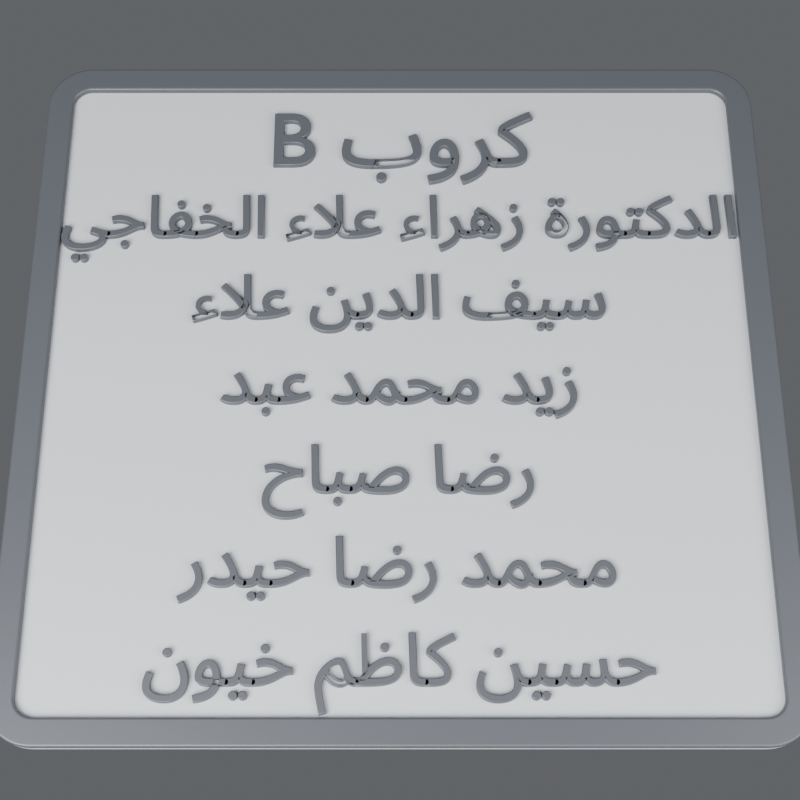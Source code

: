 # Source: name_plate.blend  (saved by Blender 5.1.30; exported with 4.5.12 LTS)
import bpy
from mathutils import Matrix  # noqa: F401  (used for matrix-valued properties, if any)

bpy.ops.wm.read_factory_settings(use_empty=True)
scene = bpy.context.scene
scene.name = 'Scene'

# ---- collections
col_collection = bpy.data.collections.new('Collection'); scene.collection.children.link(col_collection)

# ---- materials (node trees are filled in below, after node groups)
mat_plate_lightgrey = bpy.data.materials.new('Plate_LightGrey')
mat_plate_lightgrey.diffuse_color = (0.42, 0.44, 0.47, 1.0)
mat_frame_text_darkgrey = bpy.data.materials.new('Frame_Text_DarkGrey')
mat_frame_text_darkgrey.diffuse_color = (0.06, 0.065, 0.075, 1.0)

# ---- material node trees
mat_plate_lightgrey.use_nodes = True; mat_plate_lightgrey.node_tree.nodes.clear()
_N = mat_plate_lightgrey.node_tree.nodes; _L = mat_plate_lightgrey.node_tree.links
n0 = _N.new('ShaderNodeBsdfPrincipled'); n0.name = 'Principled BSDF'; n0.location = (-200, 100)
n0.inputs[0].default_value = (0.42, 0.44, 0.47, 1.0)
n0.inputs[2].default_value = 0.55
n1 = _N.new('ShaderNodeOutputMaterial'); n1.name = 'Material Output'; n1.location = (200, 100)
_L.new(n0.outputs[0], n1.inputs[0])
n1.is_active_output = True
mat_frame_text_darkgrey.use_nodes = True; mat_frame_text_darkgrey.node_tree.nodes.clear()
_N = mat_frame_text_darkgrey.node_tree.nodes; _L = mat_frame_text_darkgrey.node_tree.links
n0 = _N.new('ShaderNodeBsdfPrincipled'); n0.name = 'Principled BSDF'; n0.location = (-200, 100)
n0.inputs[0].default_value = (0.06, 0.065, 0.075, 1.0)
n0.inputs[2].default_value = 0.4
n1 = _N.new('ShaderNodeOutputMaterial'); n1.name = 'Material Output'; n1.location = (200, 100)
_L.new(n0.outputs[0], n1.inputs[0])
n1.is_active_output = True

# ---- world
world_world = bpy.data.worlds.new('World'); scene.world = world_world
world_world.use_nodes = True; world_world.node_tree.nodes.clear()
_N = world_world.node_tree.nodes; _L = world_world.node_tree.links
n0 = _N.new('ShaderNodeOutputWorld'); n0.name = 'World Output'; n0.location = (200, 100)
n1 = _N.new('ShaderNodeBackground'); n1.name = 'Background'; n1.location = (-200, 100)
n1.inputs[0].default_value = (0.5, 0.52, 0.55, 1.0)
n1.inputs[1].default_value = 0.25
_L.new(n1.outputs[0], n0.inputs[0])
n0.is_active_output = True
world_world.color = (0.05088, 0.05088, 0.05088)
world_world.sun_shadow_jitter_overblur = 0.0

# ---- cameras
cam_camera = bpy.data.cameras.new('Camera')
cam_camera.clip_start = 0.01
cam_camera.lens = 60.0

# ---- lights
light_key = bpy.data.lights.new('Key', 'AREA')
light_key.energy = 9.0
light_key.size = 0.4
light_fill = bpy.data.lights.new('Fill', 'AREA')
light_fill.energy = 3.0
light_fill.size = 0.4

# ---- meshes
me_plate = bpy.data.meshes.new('Plate')
me_plate.from_pydata([(0.1, 0.083, 0.0), (0.09994, 0.08418, 0.0), (0.09977, 0.08534, 0.0), (0.09948, 0.08648, 0.0), (0.09909, 0.08759, 0.0), (0.09858, 0.08866, 0.0), (0.09798, 0.08967, 0.0), (0.09728, 0.09061, 0.0), (0.09649, 0.09149, 0.0), (0.09561, 0.09228, 0.0), (0.09467, 0.09298, 0.0), (0.09366, 0.09358, 0.0), (0.09259, 0.09409, 0.0), (0.09148, 0.09448, 0.0), (0.09034, 0.09477, 0.0), (0.08918, 0.09494, 0.0), (0.088, 0.095, 0.0), (-0.088, 0.095, 0.0), (-0.08918, 0.09494, 0.0), (-0.09034, 0.09477, 0.0), (-0.09148, 0.09448, 0.0), (-0.09259, 0.09409, 0.0), (-0.09366, 0.09358, 0.0), (-0.09467, 0.09298, 0.0), (-0.09561, 0.09228, 0.0), (-0.09649, 0.09149, 0.0), (-0.09728, 0.09061, 0.0), (-0.09798, 0.08967, 0.0), (-0.09858, 0.08866, 0.0), (-0.09909, 0.08759, 0.0), (-0.09948, 0.08648, 0.0), (-0.09977, 0.08534, 0.0), (-0.09994, 0.08418, 0.0), (-0.1, 0.083, 0.0), (-0.1, -0.083, 0.0), (-0.09994, -0.08418, 0.0), (-0.09977, -0.08534, 0.0), (-0.09948, -0.08648, 0.0), (-0.09909, -0.08759, 0.0), (-0.09858, -0.08866, 0.0), (-0.09798, -0.08967, 0.0), (-0.09728, -0.09061, 0.0), (-0.09649, -0.09149, 0.0), (-0.09561, -0.09228, 0.0), (-0.09467, -0.09298, 0.0), (-0.09366, -0.09358, 0.0), (-0.09259, -0.09409, 0.0), (-0.09148, -0.09448, 0.0), (-0.09034, -0.09477, 0.0), (-0.08918, -0.09494, 0.0), (-0.088, -0.095, 0.0), (0.088, -0.095, 0.0), (0.08918, -0.09494, 0.0), (0.09034, -0.09477, 0.0), (0.09148, -0.09448, 0.0), (0.09259, -0.09409, 0.0), (0.09366, -0.09358, 0.0), (0.09467, -0.09298, 0.0), (0.09561, -0.09228, 0.0), (0.09649, -0.09149, 0.0), (0.09728, -0.09061, 0.0), (0.09798, -0.08967, 0.0), (0.09858, -0.08866, 0.0), (0.09909, -0.08759, 0.0), (0.09948, -0.08648, 0.0), (0.09977, -0.08534, 0.0), (0.09994, -0.08418, 0.0), (0.1, -0.083, 0.0), (0.1, 0.083, 0.003), (0.09994, 0.08418, 0.003), (0.09977, 0.08534, 0.003), (0.09948, 0.08648, 0.003), (0.09909, 0.08759, 0.003), (0.09858, 0.08866, 0.003), (0.09798, 0.08967, 0.003), (0.09728, 0.09061, 0.003), (0.09649, 0.09149, 0.003), (0.09561, 0.09228, 0.003), (0.09467, 0.09298, 0.003), (0.09366, 0.09358, 0.003), (0.09259, 0.09409, 0.003), (0.09148, 0.09448, 0.003), (0.09034, 0.09477, 0.003), (0.08918, 0.09494, 0.003), (0.088, 0.095, 0.003), (-0.088, 0.095, 0.003), (-0.08918, 0.09494, 0.003), (-0.09034, 0.09477, 0.003), (-0.09148, 0.09448, 0.003), (-0.09259, 0.09409, 0.003), (-0.09366, 0.09358, 0.003), (-0.09467, 0.09298, 0.003), (-0.09561, 0.09228, 0.003), (-0.09649, 0.09149, 0.003), (-0.09728, 0.09061, 0.003), (-0.09798, 0.08967, 0.003), (-0.09858, 0.08866, 0.003), (-0.09909, 0.08759, 0.003), (-0.09948, 0.08648, 0.003), (-0.09977, 0.08534, 0.003), (-0.09994, 0.08418, 0.003), (-0.1, 0.083, 0.003), (-0.1, -0.083, 0.003), (-0.09994, -0.08418, 0.003), (-0.09977, -0.08534, 0.003), (-0.09948, -0.08648, 0.003), (-0.09909, -0.08759, 0.003), (-0.09858, -0.08866, 0.003), (-0.09798, -0.08967, 0.003), (-0.09728, -0.09061, 0.003), (-0.09649, -0.09149, 0.003), (-0.09561, -0.09228, 0.003), (-0.09467, -0.09298, 0.003), (-0.09366, -0.09358, 0.003), (-0.09259, -0.09409, 0.003), (-0.09148, -0.09448, 0.003), (-0.09034, -0.09477, 0.003), (-0.08918, -0.09494, 0.003), (-0.088, -0.095, 0.003), (0.088, -0.095, 0.003), (0.08918, -0.09494, 0.003), (0.09034, -0.09477, 0.003), (0.09148, -0.09448, 0.003), (0.09259, -0.09409, 0.003), (0.09366, -0.09358, 0.003), (0.09467, -0.09298, 0.003), (0.09561, -0.09228, 0.003), (0.09649, -0.09149, 0.003), (0.09728, -0.09061, 0.003), (0.09798, -0.08967, 0.003), (0.09858, -0.08866, 0.003), (0.09909, -0.08759, 0.003), (0.09948, -0.08648, 0.003), (0.09977, -0.08534, 0.003), (0.09994, -0.08418, 0.003), (0.1, -0.083, 0.003)], [], [(0, 1, 69, 68), (1, 2, 70, 69), (2, 3, 71, 70), (3, 4, 72, 71), (4, 5, 73, 72), (5, 6, 74, 73), (6, 7, 75, 74), (7, 8, 76, 75), (8, 9, 77, 76), (9, 10, 78, 77), (10, 11, 79, 78), (11, 12, 80, 79), (12, 13, 81, 80), (13, 14, 82, 81), (14, 15, 83, 82), (15, 16, 84, 83), (16, 17, 85, 84), (17, 18, 86, 85), (18, 19, 87, 86), (19, 20, 88, 87), (20, 21, 89, 88), (21, 22, 90, 89), (22, 23, 91, 90), (23, 24, 92, 91), (24, 25, 93, 92), (25, 26, 94, 93), (26, 27, 95, 94), (27, 28, 96, 95), (28, 29, 97, 96), (29, 30, 98, 97), (30, 31, 99, 98), (31, 32, 100, 99), (32, 33, 101, 100), (33, 34, 102, 101), (34, 35, 103, 102), (35, 36, 104, 103), (36, 37, 105, 104), (37, 38, 106, 105), (38, 39, 107, 106), (39, 40, 108, 107), (40, 41, 109, 108), (41, 42, 110, 109), (42, 43, 111, 110), (43, 44, 112, 111), (44, 45, 113, 112), (45, 46, 114, 113), (46, 47, 115, 114), (47, 48, 116, 115), (48, 49, 117, 116), (49, 50, 118, 117), (50, 51, 119, 118), (51, 52, 120, 119), (52, 53, 121, 120), (53, 54, 122, 121), (54, 55, 123, 122), (55, 56, 124, 123), (56, 57, 125, 124), (57, 58, 126, 125), (58, 59, 127, 126), (59, 60, 128, 127), (60, 61, 129, 128), (61, 62, 130, 129), (62, 63, 131, 130), (63, 64, 132, 131), (64, 65, 133, 132), (65, 66, 134, 133), (66, 67, 135, 134), (67, 0, 68, 135), (67, 66, 65, 64, 63, 62, 61, 60, 59, 58, 57, 56, 55, 54, 53, 52, 51, 50, 49, 48, 47, 46, 45, 44, 43, 42, 41, 40, 39, 38, 37, 36, 35, 34, 33, 32, 31, 30, 29, 28, 27, 26, 25, 24, 23, 22, 21, 20, 19, 18, 17, 16, 15, 14, 13, 12, 11, 10, 9, 8, 7, 6, 5, 4, 3, 2, 1, 0), (68, 69, 70, 71, 72, 73, 74, 75, 76, 77, 78, 79, 80, 81, 82, 83, 84, 85, 86, 87, 88, 89, 90, 91, 92, 93, 94, 95, 96, 97, 98, 99, 100, 101, 102, 103, 104, 105, 106, 107, 108, 109, 110, 111, 112, 113, 114, 115, 116, 117, 118, 119, 120, 121, 122, 123, 124, 125, 126, 127, 128, 129, 130, 131, 132, 133, 134, 135)])
me_plate.materials.append(mat_plate_lightgrey)
me_plate.update()
me_frame = bpy.data.meshes.new('Frame')
me_frame.from_pydata([(0.1, 0.083, 0.0028), (0.09994, 0.08418, 0.0028), (0.09977, 0.08534, 0.0028), (0.09948, 0.08648, 0.0028), (0.09909, 0.08759, 0.0028), (0.09858, 0.08866, 0.0028), (0.09798, 0.08967, 0.0028), (0.09728, 0.09061, 0.0028), (0.09649, 0.09149, 0.0028), (0.09561, 0.09228, 0.0028), (0.09467, 0.09298, 0.0028), (0.09366, 0.09358, 0.0028), (0.09259, 0.09409, 0.0028), (0.09148, 0.09448, 0.0028), (0.09034, 0.09477, 0.0028), (0.08918, 0.09494, 0.0028), (0.088, 0.095, 0.0028), (-0.088, 0.095, 0.0028), (-0.08918, 0.09494, 0.0028), (-0.09034, 0.09477, 0.0028), (-0.09148, 0.09448, 0.0028), (-0.09259, 0.09409, 0.0028), (-0.09366, 0.09358, 0.0028), (-0.09467, 0.09298, 0.0028), (-0.09561, 0.09228, 0.0028), (-0.09649, 0.09149, 0.0028), (-0.09728, 0.09061, 0.0028), (-0.09798, 0.08967, 0.0028), (-0.09858, 0.08866, 0.0028), (-0.09909, 0.08759, 0.0028), (-0.09948, 0.08648, 0.0028), (-0.09977, 0.08534, 0.0028), (-0.09994, 0.08418, 0.0028), (-0.1, 0.083, 0.0028), (-0.1, -0.083, 0.0028), (-0.09994, -0.08418, 0.0028), (-0.09977, -0.08534, 0.0028), (-0.09948, -0.08648, 0.0028), (-0.09909, -0.08759, 0.0028), (-0.09858, -0.08866, 0.0028), (-0.09798, -0.08967, 0.0028), (-0.09728, -0.09061, 0.0028), (-0.09649, -0.09149, 0.0028), (-0.09561, -0.09228, 0.0028), (-0.09467, -0.09298, 0.0028), (-0.09366, -0.09358, 0.0028), (-0.09259, -0.09409, 0.0028), (-0.09148, -0.09448, 0.0028), (-0.09034, -0.09477, 0.0028), (-0.08918, -0.09494, 0.0028), (-0.088, -0.095, 0.0028), (0.088, -0.095, 0.0028), (0.08918, -0.09494, 0.0028), (0.09034, -0.09477, 0.0028), (0.09148, -0.09448, 0.0028), (0.09259, -0.09409, 0.0028), (0.09366, -0.09358, 0.0028), (0.09467, -0.09298, 0.0028), (0.09561, -0.09228, 0.0028), (0.09649, -0.09149, 0.0028), (0.09728, -0.09061, 0.0028), (0.09798, -0.08967, 0.0028), (0.09858, -0.08866, 0.0028), (0.09909, -0.08759, 0.0028), (0.09948, -0.08648, 0.0028), (0.09977, -0.08534, 0.0028), (0.09994, -0.08418, 0.0028), (0.1, -0.083, 0.0028), (0.1, 0.083, 0.005), (0.09994, 0.08418, 0.005), (0.09977, 0.08534, 0.005), (0.09948, 0.08648, 0.005), (0.09909, 0.08759, 0.005), (0.09858, 0.08866, 0.005), (0.09798, 0.08967, 0.005), (0.09728, 0.09061, 0.005), (0.09649, 0.09149, 0.005), (0.09561, 0.09228, 0.005), (0.09467, 0.09298, 0.005), (0.09366, 0.09358, 0.005), (0.09259, 0.09409, 0.005), (0.09148, 0.09448, 0.005), (0.09034, 0.09477, 0.005), (0.08918, 0.09494, 0.005), (0.088, 0.095, 0.005), (-0.088, 0.095, 0.005), (-0.08918, 0.09494, 0.005), (-0.09034, 0.09477, 0.005), (-0.09148, 0.09448, 0.005), (-0.09259, 0.09409, 0.005), (-0.09366, 0.09358, 0.005), (-0.09467, 0.09298, 0.005), (-0.09561, 0.09228, 0.005), (-0.09649, 0.09149, 0.005), (-0.09728, 0.09061, 0.005), (-0.09798, 0.08967, 0.005), (-0.09858, 0.08866, 0.005), (-0.09909, 0.08759, 0.005), (-0.09948, 0.08648, 0.005), (-0.09977, 0.08534, 0.005), (-0.09994, 0.08418, 0.005), (-0.1, 0.083, 0.005), (-0.1, -0.083, 0.005), (-0.09994, -0.08418, 0.005), (-0.09977, -0.08534, 0.005), (-0.09948, -0.08648, 0.005), (-0.09909, -0.08759, 0.005), (-0.09858, -0.08866, 0.005), (-0.09798, -0.08967, 0.005), (-0.09728, -0.09061, 0.005), (-0.09649, -0.09149, 0.005), (-0.09561, -0.09228, 0.005), (-0.09467, -0.09298, 0.005), (-0.09366, -0.09358, 0.005), (-0.09259, -0.09409, 0.005), (-0.09148, -0.09448, 0.005), (-0.09034, -0.09477, 0.005), (-0.08918, -0.09494, 0.005), (-0.088, -0.095, 0.005), (0.088, -0.095, 0.005), (0.08918, -0.09494, 0.005), (0.09034, -0.09477, 0.005), (0.09148, -0.09448, 0.005), (0.09259, -0.09409, 0.005), (0.09366, -0.09358, 0.005), (0.09467, -0.09298, 0.005), (0.09561, -0.09228, 0.005), (0.09649, -0.09149, 0.005), (0.09728, -0.09061, 0.005), (0.09798, -0.08967, 0.005), (0.09858, -0.08866, 0.005), (0.09909, -0.08759, 0.005), (0.09948, -0.08648, 0.005), (0.09977, -0.08534, 0.005), (0.09994, -0.08418, 0.005), (0.1, -0.083, 0.005), (0.093, 0.083, 0.0028), (0.09298, 0.08349, 0.0028), (0.0929, 0.08398, 0.0028), (0.09278, 0.08445, 0.0028), (0.09262, 0.08491, 0.0028), (0.09241, 0.08536, 0.0028), (0.09216, 0.08578, 0.0028), (0.09187, 0.08617, 0.0028), (0.09154, 0.08654, 0.0028), (0.09117, 0.08687, 0.0028), (0.09078, 0.08716, 0.0028), (0.09036, 0.08741, 0.0028), (0.08991, 0.08762, 0.0028), (0.08945, 0.08778, 0.0028), (0.08898, 0.0879, 0.0028), (0.08849, 0.08798, 0.0028), (0.088, 0.088, 0.0028), (-0.088, 0.088, 0.0028), (-0.08849, 0.08798, 0.0028), (-0.08898, 0.0879, 0.0028), (-0.08945, 0.08778, 0.0028), (-0.08991, 0.08762, 0.0028), (-0.09036, 0.08741, 0.0028), (-0.09078, 0.08716, 0.0028), (-0.09117, 0.08687, 0.0028), (-0.09154, 0.08654, 0.0028), (-0.09187, 0.08617, 0.0028), (-0.09216, 0.08578, 0.0028), (-0.09241, 0.08536, 0.0028), (-0.09262, 0.08491, 0.0028), (-0.09278, 0.08445, 0.0028), (-0.0929, 0.08398, 0.0028), (-0.09298, 0.08349, 0.0028), (-0.093, 0.083, 0.0028), (-0.093, -0.083, 0.0028), (-0.09298, -0.08349, 0.0028), (-0.0929, -0.08398, 0.0028), (-0.09278, -0.08445, 0.0028), (-0.09262, -0.08491, 0.0028), (-0.09241, -0.08536, 0.0028), (-0.09216, -0.08578, 0.0028), (-0.09187, -0.08617, 0.0028), (-0.09154, -0.08654, 0.0028), (-0.09117, -0.08687, 0.0028), (-0.09078, -0.08716, 0.0028), (-0.09036, -0.08741, 0.0028), (-0.08991, -0.08762, 0.0028), (-0.08945, -0.08778, 0.0028), (-0.08898, -0.0879, 0.0028), (-0.08849, -0.08798, 0.0028), (-0.088, -0.088, 0.0028), (0.088, -0.088, 0.0028), (0.08849, -0.08798, 0.0028), (0.08898, -0.0879, 0.0028), (0.08945, -0.08778, 0.0028), (0.08991, -0.08762, 0.0028), (0.09036, -0.08741, 0.0028), (0.09078, -0.08716, 0.0028), (0.09117, -0.08687, 0.0028), (0.09154, -0.08654, 0.0028), (0.09187, -0.08617, 0.0028), (0.09216, -0.08578, 0.0028), (0.09241, -0.08536, 0.0028), (0.09262, -0.08491, 0.0028), (0.09278, -0.08445, 0.0028), (0.0929, -0.08398, 0.0028), (0.09298, -0.08349, 0.0028), (0.093, -0.083, 0.0028), (0.093, 0.083, 0.005), (0.09298, 0.08349, 0.005), (0.0929, 0.08398, 0.005), (0.09278, 0.08445, 0.005), (0.09262, 0.08491, 0.005), (0.09241, 0.08536, 0.005), (0.09216, 0.08578, 0.005), (0.09187, 0.08617, 0.005), (0.09154, 0.08654, 0.005), (0.09117, 0.08687, 0.005), (0.09078, 0.08716, 0.005), (0.09036, 0.08741, 0.005), (0.08991, 0.08762, 0.005), (0.08945, 0.08778, 0.005), (0.08898, 0.0879, 0.005), (0.08849, 0.08798, 0.005), (0.088, 0.088, 0.005), (-0.088, 0.088, 0.005), (-0.08849, 0.08798, 0.005), (-0.08898, 0.0879, 0.005), (-0.08945, 0.08778, 0.005), (-0.08991, 0.08762, 0.005), (-0.09036, 0.08741, 0.005), (-0.09078, 0.08716, 0.005), (-0.09117, 0.08687, 0.005), (-0.09154, 0.08654, 0.005), (-0.09187, 0.08617, 0.005), (-0.09216, 0.08578, 0.005), (-0.09241, 0.08536, 0.005), (-0.09262, 0.08491, 0.005), (-0.09278, 0.08445, 0.005), (-0.0929, 0.08398, 0.005), (-0.09298, 0.08349, 0.005), (-0.093, 0.083, 0.005), (-0.093, -0.083, 0.005), (-0.09298, -0.08349, 0.005), (-0.0929, -0.08398, 0.005), (-0.09278, -0.08445, 0.005), (-0.09262, -0.08491, 0.005), (-0.09241, -0.08536, 0.005), (-0.09216, -0.08578, 0.005), (-0.09187, -0.08617, 0.005), (-0.09154, -0.08654, 0.005), (-0.09117, -0.08687, 0.005), (-0.09078, -0.08716, 0.005), (-0.09036, -0.08741, 0.005), (-0.08991, -0.08762, 0.005), (-0.08945, -0.08778, 0.005), (-0.08898, -0.0879, 0.005), (-0.08849, -0.08798, 0.005), (-0.088, -0.088, 0.005), (0.088, -0.088, 0.005), (0.08849, -0.08798, 0.005), (0.08898, -0.0879, 0.005), (0.08945, -0.08778, 0.005), (0.08991, -0.08762, 0.005), (0.09036, -0.08741, 0.005), (0.09078, -0.08716, 0.005), (0.09117, -0.08687, 0.005), (0.09154, -0.08654, 0.005), (0.09187, -0.08617, 0.005), (0.09216, -0.08578, 0.005), (0.09241, -0.08536, 0.005), (0.09262, -0.08491, 0.005), (0.09278, -0.08445, 0.005), (0.0929, -0.08398, 0.005), (0.09298, -0.08349, 0.005), (0.093, -0.083, 0.005)], [], [(0, 1, 69, 68), (1, 2, 70, 69), (2, 3, 71, 70), (3, 4, 72, 71), (4, 5, 73, 72), (5, 6, 74, 73), (6, 7, 75, 74), (7, 8, 76, 75), (8, 9, 77, 76), (9, 10, 78, 77), (10, 11, 79, 78), (11, 12, 80, 79), (12, 13, 81, 80), (13, 14, 82, 81), (14, 15, 83, 82), (15, 16, 84, 83), (16, 17, 85, 84), (17, 18, 86, 85), (18, 19, 87, 86), (19, 20, 88, 87), (20, 21, 89, 88), (21, 22, 90, 89), (22, 23, 91, 90), (23, 24, 92, 91), (24, 25, 93, 92), (25, 26, 94, 93), (26, 27, 95, 94), (27, 28, 96, 95), (28, 29, 97, 96), (29, 30, 98, 97), (30, 31, 99, 98), (31, 32, 100, 99), (32, 33, 101, 100), (33, 34, 102, 101), (34, 35, 103, 102), (35, 36, 104, 103), (36, 37, 105, 104), (37, 38, 106, 105), (38, 39, 107, 106), (39, 40, 108, 107), (40, 41, 109, 108), (41, 42, 110, 109), (42, 43, 111, 110), (43, 44, 112, 111), (44, 45, 113, 112), (45, 46, 114, 113), (46, 47, 115, 114), (47, 48, 116, 115), (48, 49, 117, 116), (49, 50, 118, 117), (50, 51, 119, 118), (51, 52, 120, 119), (52, 53, 121, 120), (53, 54, 122, 121), (54, 55, 123, 122), (55, 56, 124, 123), (56, 57, 125, 124), (57, 58, 126, 125), (58, 59, 127, 126), (59, 60, 128, 127), (60, 61, 129, 128), (61, 62, 130, 129), (62, 63, 131, 130), (63, 64, 132, 131), (64, 65, 133, 132), (65, 66, 134, 133), (66, 67, 135, 134), (67, 0, 68, 135), (204, 205, 137, 136), (68, 69, 205, 204), (136, 137, 1, 0), (205, 206, 138, 137), (69, 70, 206, 205), (137, 138, 2, 1), (206, 207, 139, 138), (70, 71, 207, 206), (138, 139, 3, 2), (207, 208, 140, 139), (71, 72, 208, 207), (139, 140, 4, 3), (208, 209, 141, 140), (72, 73, 209, 208), (140, 141, 5, 4), (209, 210, 142, 141), (73, 74, 210, 209), (141, 142, 6, 5), (210, 211, 143, 142), (74, 75, 211, 210), (142, 143, 7, 6), (211, 212, 144, 143), (75, 76, 212, 211), (143, 144, 8, 7), (212, 213, 145, 144), (76, 77, 213, 212), (144, 145, 9, 8), (213, 214, 146, 145), (77, 78, 214, 213), (145, 146, 10, 9), (214, 215, 147, 146), (78, 79, 215, 214), (146, 147, 11, 10), (215, 216, 148, 147), (79, 80, 216, 215), (147, 148, 12, 11), (216, 217, 149, 148), (80, 81, 217, 216), (148, 149, 13, 12), (217, 218, 150, 149), (81, 82, 218, 217), (149, 150, 14, 13), (218, 219, 151, 150), (82, 83, 219, 218), (150, 151, 15, 14), (219, 220, 152, 151), (83, 84, 220, 219), (151, 152, 16, 15), (220, 221, 153, 152), (84, 85, 221, 220), (152, 153, 17, 16), (221, 222, 154, 153), (85, 86, 222, 221), (153, 154, 18, 17), (222, 223, 155, 154), (86, 87, 223, 222), (154, 155, 19, 18), (223, 224, 156, 155), (87, 88, 224, 223), (155, 156, 20, 19), (224, 225, 157, 156), (88, 89, 225, 224), (156, 157, 21, 20), (225, 226, 158, 157), (89, 90, 226, 225), (157, 158, 22, 21), (226, 227, 159, 158), (90, 91, 227, 226), (158, 159, 23, 22), (227, 228, 160, 159), (91, 92, 228, 227), (159, 160, 24, 23), (228, 229, 161, 160), (92, 93, 229, 228), (160, 161, 25, 24), (229, 230, 162, 161), (93, 94, 230, 229), (161, 162, 26, 25), (230, 231, 163, 162), (94, 95, 231, 230), (162, 163, 27, 26), (231, 232, 164, 163), (95, 96, 232, 231), (163, 164, 28, 27), (232, 233, 165, 164), (96, 97, 233, 232), (164, 165, 29, 28), (233, 234, 166, 165), (97, 98, 234, 233), (165, 166, 30, 29), (234, 235, 167, 166), (98, 99, 235, 234), (166, 167, 31, 30), (235, 236, 168, 167), (99, 100, 236, 235), (167, 168, 32, 31), (236, 237, 169, 168), (100, 101, 237, 236), (168, 169, 33, 32), (237, 238, 170, 169), (101, 102, 238, 237), (169, 170, 34, 33), (238, 239, 171, 170), (102, 103, 239, 238), (170, 171, 35, 34), (239, 240, 172, 171), (103, 104, 240, 239), (171, 172, 36, 35), (240, 241, 173, 172), (104, 105, 241, 240), (172, 173, 37, 36), (241, 242, 174, 173), (105, 106, 242, 241), (173, 174, 38, 37), (242, 243, 175, 174), (106, 107, 243, 242), (174, 175, 39, 38), (243, 244, 176, 175), (107, 108, 244, 243), (175, 176, 40, 39), (244, 245, 177, 176), (108, 109, 245, 244), (176, 177, 41, 40), (245, 246, 178, 177), (109, 110, 246, 245), (177, 178, 42, 41), (246, 247, 179, 178), (110, 111, 247, 246), (178, 179, 43, 42), (247, 248, 180, 179), (111, 112, 248, 247), (179, 180, 44, 43), (248, 249, 181, 180), (112, 113, 249, 248), (180, 181, 45, 44), (249, 250, 182, 181), (113, 114, 250, 249), (181, 182, 46, 45), (250, 251, 183, 182), (114, 115, 251, 250), (182, 183, 47, 46), (251, 252, 184, 183), (115, 116, 252, 251), (183, 184, 48, 47), (252, 253, 185, 184), (116, 117, 253, 252), (184, 185, 49, 48), (253, 254, 186, 185), (117, 118, 254, 253), (185, 186, 50, 49), (254, 255, 187, 186), (118, 119, 255, 254), (186, 187, 51, 50), (255, 256, 188, 187), (119, 120, 256, 255), (187, 188, 52, 51), (256, 257, 189, 188), (120, 121, 257, 256), (188, 189, 53, 52), (257, 258, 190, 189), (121, 122, 258, 257), (189, 190, 54, 53), (258, 259, 191, 190), (122, 123, 259, 258), (190, 191, 55, 54), (259, 260, 192, 191), (123, 124, 260, 259), (191, 192, 56, 55), (260, 261, 193, 192), (124, 125, 261, 260), (192, 193, 57, 56), (261, 262, 194, 193), (125, 126, 262, 261), (193, 194, 58, 57), (262, 263, 195, 194), (126, 127, 263, 262), (194, 195, 59, 58), (263, 264, 196, 195), (127, 128, 264, 263), (195, 196, 60, 59), (264, 265, 197, 196), (128, 129, 265, 264), (196, 197, 61, 60), (265, 266, 198, 197), (129, 130, 266, 265), (197, 198, 62, 61), (266, 267, 199, 198), (130, 131, 267, 266), (198, 199, 63, 62), (267, 268, 200, 199), (131, 132, 268, 267), (199, 200, 64, 63), (268, 269, 201, 200), (132, 133, 269, 268), (200, 201, 65, 64), (269, 270, 202, 201), (133, 134, 270, 269), (201, 202, 66, 65), (270, 271, 203, 202), (134, 135, 271, 270), (202, 203, 67, 66), (271, 204, 136, 203), (135, 68, 204, 271), (203, 136, 0, 67)])
me_frame.materials.append(mat_frame_text_darkgrey)
me_frame.update()

# ---- curves / text
txt_title = bpy.data.curves.new('Title', 'FONT')
txt_title.dimensions = '2D'
txt_title.body = 'B ﺏﻭﺮﻛ'
txt_title.materials.append(mat_frame_text_darkgrey)
txt_title.bevel_resolution = 2
txt_title.extrude = 0.0007
txt_title.bevel_depth = 0.00025
txt_title.resolution_u = 6
txt_title.align_x = 'CENTER'
txt_title.align_y = 'CENTER'
txt_title.size = 0.024
txt_name_1 = bpy.data.curves.new('Name_1', 'FONT')
txt_name_1.dimensions = '2D'
txt_name_1.body = 'ﻲﺟﺎﻔﺨﻟﺍ ﺀﻼﻋ ﺀﺍﺮﻫﺯ ﺓﺭﻮﺘﻛﺪﻟﺍ'
txt_name_1.materials.append(mat_frame_text_darkgrey)
txt_name_1.bevel_resolution = 2
txt_name_1.extrude = 0.0007
txt_name_1.bevel_depth = 0.00025
txt_name_1.resolution_u = 6
txt_name_1.align_x = 'CENTER'
txt_name_1.align_y = 'CENTER'
txt_name_1.size = 0.0175
txt_name_2 = bpy.data.curves.new('Name_2', 'FONT')
txt_name_2.dimensions = '2D'
txt_name_2.body = 'ﺀﻼﻋ ﻦﻳﺪﻟﺍ ﻒﻴﺳ'
txt_name_2.materials.append(mat_frame_text_darkgrey)
txt_name_2.bevel_resolution = 2
txt_name_2.extrude = 0.0007
txt_name_2.bevel_depth = 0.00025
txt_name_2.resolution_u = 6
txt_name_2.align_x = 'CENTER'
txt_name_2.align_y = 'CENTER'
txt_name_2.size = 0.0175
txt_name_3 = bpy.data.curves.new('Name_3', 'FONT')
txt_name_3.dimensions = '2D'
txt_name_3.body = 'ﺪﺒﻋ ﺪﻤﺤﻣ ﺪﻳﺯ'
txt_name_3.materials.append(mat_frame_text_darkgrey)
txt_name_3.bevel_resolution = 2
txt_name_3.extrude = 0.0007
txt_name_3.bevel_depth = 0.00025
txt_name_3.resolution_u = 6
txt_name_3.align_x = 'CENTER'
txt_name_3.align_y = 'CENTER'
txt_name_3.size = 0.0175
txt_name_4 = bpy.data.curves.new('Name_4', 'FONT')
txt_name_4.dimensions = '2D'
txt_name_4.body = 'ﺡﺎﺒﺻ ﺎﺿﺭ'
txt_name_4.materials.append(mat_frame_text_darkgrey)
txt_name_4.bevel_resolution = 2
txt_name_4.extrude = 0.0007
txt_name_4.bevel_depth = 0.00025
txt_name_4.resolution_u = 6
txt_name_4.align_x = 'CENTER'
txt_name_4.align_y = 'CENTER'
txt_name_4.size = 0.0175
txt_name_5 = bpy.data.curves.new('Name_5', 'FONT')
txt_name_5.dimensions = '2D'
txt_name_5.body = 'ﺭﺪﻴﺣ ﺎﺿﺭ ﺪﻤﺤﻣ'
txt_name_5.materials.append(mat_frame_text_darkgrey)
txt_name_5.bevel_resolution = 2
txt_name_5.extrude = 0.0007
txt_name_5.bevel_depth = 0.00025
txt_name_5.resolution_u = 6
txt_name_5.align_x = 'CENTER'
txt_name_5.align_y = 'CENTER'
txt_name_5.size = 0.0175
txt_name_6 = bpy.data.curves.new('Name_6', 'FONT')
txt_name_6.dimensions = '2D'
txt_name_6.body = 'ﻥﻮﻴﺧ ﻢﻇﺎﻛ ﻦﻴﺴﺣ'
txt_name_6.materials.append(mat_frame_text_darkgrey)
txt_name_6.bevel_resolution = 2
txt_name_6.extrude = 0.0007
txt_name_6.bevel_depth = 0.00025
txt_name_6.resolution_u = 6
txt_name_6.align_x = 'CENTER'
txt_name_6.align_y = 'CENTER'
txt_name_6.size = 0.0175

# ---- objects
ob_plate = bpy.data.objects.new('Plate', me_plate)
ob_frame = bpy.data.objects.new('Frame', me_frame)
ob_title = bpy.data.objects.new('Title', txt_title)
ob_name_1 = bpy.data.objects.new('Name_1', txt_name_1)
ob_name_2 = bpy.data.objects.new('Name_2', txt_name_2)
ob_name_3 = bpy.data.objects.new('Name_3', txt_name_3)
ob_name_4 = bpy.data.objects.new('Name_4', txt_name_4)
ob_name_5 = bpy.data.objects.new('Name_5', txt_name_5)
ob_name_6 = bpy.data.objects.new('Name_6', txt_name_6)
ob_key = bpy.data.objects.new('Key', light_key)
ob_fill = bpy.data.objects.new('Fill', light_fill)
ob_camera = bpy.data.objects.new('Camera', cam_camera)

# ---- transforms, parenting, visibility, modifiers, constraints
ob_plate.location = (0.0, 0.0, 0.0)
_m = ob_plate.modifiers.new('Bevel', 'BEVEL')
_m.width = 0.0006
_m.width_pct = 0.0006
_m.segments = 3
ob_frame.location = (0.0, 0.0, 0.0)
_m = ob_frame.modifiers.new('Bevel', 'BEVEL')
_m.width = 0.0006
_m.width_pct = 0.0006
_m.segments = 3
ob_title.location = (0.0, 0.071, 0.0037)
ob_name_1.location = (0.0, 0.04667, 0.0037)
ob_name_2.location = (0.0, 0.02233, 0.0037)
ob_name_3.location = (0.0, -0.002, 0.0037)
ob_name_4.location = (0.0, -0.02633, 0.0037)
ob_name_5.location = (0.0, -0.05067, 0.0037)
ob_name_6.location = (0.0, -0.075, 0.0037)
ob_key.location = (-0.25, -0.3, 0.45)
ob_key.rotation_euler = (0.7147, -4.689e-08, -0.6947)
ob_fill.location = (0.3, -0.2, 0.3)
ob_fill.rotation_euler = (0.8768, -5.609e-08, 0.9828)
ob_camera.location = (0.0, -0.13, 0.33)
ob_camera.rotation_euler = (0.3621, -0.0, 0.0)

# ---- collection membership
scene.collection.objects.link(ob_plate)
scene.collection.objects.link(ob_frame)
scene.collection.objects.link(ob_title)
scene.collection.objects.link(ob_name_1)
scene.collection.objects.link(ob_name_2)
scene.collection.objects.link(ob_name_3)
scene.collection.objects.link(ob_name_4)
scene.collection.objects.link(ob_name_5)
scene.collection.objects.link(ob_name_6)
scene.collection.objects.link(ob_key)
scene.collection.objects.link(ob_fill)
scene.collection.objects.link(ob_camera)

# ---- scene / render settings (as saved in the file)
scene.camera = ob_camera
scene.frame_start = 1; scene.frame_end = 250; scene.frame_set(1)
scene.render.engine = 'CYCLES'
scene.render.resolution_x = 1400
scene.render.resolution_y = 1400
scene.render.bake_bias = 0.0
scene.render.bake_samples = 0
scene.cycles.samples = 96
scene.cycles.sampling_pattern = 'TABULATED_SOBOL'
scene.eevee.use_volume_custom_range = False
bpy.context.view_layer.update()
